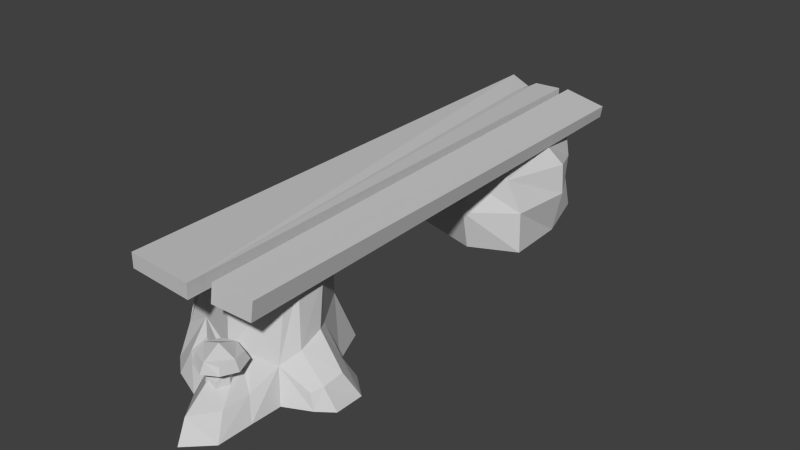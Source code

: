 # Source: bench.blend  (saved by Blender 2.71.0; exported with 4.5.12 LTS)
import bpy
from mathutils import Matrix  # noqa: F401  (used for matrix-valued properties, if any)

bpy.ops.wm.read_factory_settings(use_empty=True)
scene = bpy.context.scene
scene.name = 'Scene'

# ---- collections
col_collection_1 = bpy.data.collections.new('Collection 1'); scene.collection.children.link(col_collection_1)

# ---- materials (node trees are filled in below, after node groups)
mat_forestbench_color = bpy.data.materials.new('forestBench_color')
mat_forestbench_color.alpha_threshold = 0.0
mat_forestbench_color.use_transparent_shadow = False
mat_forestbench_color.diffuse_color = (0.6, 0.6, 0.6, 1.0)
mat_forestbench_color.specular_color = (0.9, 0.9, 0.9)
mat_forestbench_color.roughness = 0.5
mat_forestbench_color.specular_intensity = 1.0
mat_forestbench_color.line_color = (0.0, 0.0, 0.0, 1.0)

# ---- material node trees

# ---- world
world_world = bpy.data.worlds.new('World'); scene.world = world_world
world_world.color = (0.05088, 0.05088, 0.05088)
world_world.use_sun_shadow = False
world_world.sun_shadow_jitter_overblur = 0.0
world_world.cycles.sampling_method = 'MANUAL'
world_world.cycles.sample_map_resolution = 256

# ---- meshes
me_forestbench_fbx = bpy.data.meshes.new('forestBench_fbx')
me_forestbench_fbx.from_pydata([(0.4856, 1.123, 2.593), (1.03, 6.156e-06, 3.068), (0.6429, -1.144e-05, 2.176), (0.9748, 1.032, 3.4), (0.5682, 2.306, 2.677), (-0.3908, 1.897, 2.38), (0.2247, 2.403, 2.562), (-0.2803, 2.403, 2.515), (-0.4677, 1.121, 2.211), (-0.3178, 0.0, 1.724), (1.516, 0.5236, 3.519), (1.631, -6.943e-05, 3.237), (1.872, 0.5433, 3.898), (2.123, -0.0001465, 3.66), (1.809, 0.4293, 4.329), (2.117, -0.0002086, 4.325), (1.653, 0.3368, 4.53), (1.776, -0.0001851, 4.578), (0.9642, 0.6725, 4.623), (1.2, -0.0001619, 4.855), (1.177, -0.0002205, 5.563), (0.9387, 0.4281, 5.351), (0.9089, 0.4082, 5.967), (1.165, -0.0001818, 6.344), (0.6323, 0.7474, 5.188), (0.5787, 0.9226, 4.934), (0.5456, 1.603, 4.782), (0.9453, 1.59, 4.443), (0.9423, 2.101, 4.368), (0.4857, 2.255, 4.632), (1.033, 2.206, 4.092), (1.215, 0.9461, 4.277), (1.196, 1.133, 3.739), (0.6456, 0.6983, 5.455), (1.069, 2.174, 3.478), (0.5421, 0.4131, 6.522), (0.6602, -0.0001669, 6.833), (-0.3186, -0.000205, 5.616), (-0.2772, 0.3276, 5.342), (-0.9349, 0.4422, 5.098), (-0.3212, 0.6538, 5.116), (-0.6695, 0.7645, 4.907), (0.2038, 0.8526, 5.253), (-0.7598, 1.129, 4.805), (0.1723, 0.9459, 5.113), (0.2788, 0.8159, 5.539), (-1.318, 0.7721, 4.763), (-1.479, -0.0001031, 4.964), (-1.622, -0.0001792, 3.552), (-1.65, 0.9424, 3.514), (-1.301, -2.53e-05, 2.146), (-1.129, 1.896, 2.678), (-1.53, 1.643, 3.486), (-1.267, 2.243, 3.419), (-1.057, 2.365, 2.712), (-1.371, 1.582, 4.443), (-1.226, 2.244, 4.192), (-0.4677, 1.121, 2.211), (-0.3178, 0.0, 1.724), (-0.2803, 2.403, 2.515), (-0.7908, 1.763, 4.825), (-0.7885, 2.234, 4.792), (0.1394, 2.168, 5.003), (0.2247, 2.403, 2.562), (0.5682, 2.306, 2.677), (-0.2803, 2.403, 2.515), (-1.267, 2.243, 3.419), (-1.057, 2.365, 2.712), (0.2466, 2.388, 4.207), (-1.226, 2.244, 4.192), (0.1394, 2.168, 5.003), (0.4857, 2.255, 4.632), (-0.7885, 2.234, 4.792), (1.069, 2.174, 3.478), (1.033, 2.206, 4.092), (0.9423, 2.101, 4.368), (-1.041, -0.0001412, 5.324), (0.7945, 0.9012, -5.358), (1.151, 6.683e-05, -4.302), (0.6986, -6.38e-05, -5.754), (1.365, 1.022, -4.307), (0.8478, 1.501, -5.338), (1.257, 1.684, -4.423), (0.908, 2.078, -4.296), (0.6847, 1.941, -5.467), (0.7857, 1.703, -2.839), (0.6995, 1.968, -2.9), (1.15, 0.9558, -2.893), (1.21, 8.522e-05, -2.834), (-0.2838, 1.526, -6.062), (-0.2795, 2.102, -5.93), (-1.379, 2.057, -5.616), (-1.489, 1.667, -5.66), (-1.61, 2.05, -4.295), (-1.992, 1.684, -4.245), (-2.126, 1.13, -4.234), (-1.605, 1.139, -5.588), (-1.515, 0.00013, -5.773), (-2.051, 3.563e-05, -4.259), (-1.602, 1.069, -2.674), (-1.526, 3.365e-05, -2.746), (-1.491, 1.596, -2.713), (-1.333, 1.885, -2.898), (-0.305, 0.8383, -5.867), (-0.3181, -2.149e-05, -6.177), (-0.3755, 1.85, -2.302), (-0.3606, 2.229, -2.679), (0.08522, 0.9363, -2.139), (0.1052, 5.236e-05, -2.304), (0.908, 2.078, -4.296), (-0.2795, 2.102, -5.93), (-0.3008, 2.322, -4.303), (0.6847, 1.941, -5.467), (-1.379, 2.057, -5.616), (-1.61, 2.05, -4.295), (-0.3606, 2.229, -2.679), (-1.333, 1.885, -2.898), (0.6995, 1.968, -2.9), (0.08522, 0.9363, -2.139), (0.1052, 5.236e-05, -2.304), (-0.3755, 1.85, -2.302), (-0.3606, 2.229, -2.679), (-0.07076, 1.0, 5.522), (0.1072, 1.213, 5.191), (0.04967, 1.051, 5.146), (0.005632, 1.255, 5.52), (0.05255, 1.049, 5.895), (0.1148, 1.205, 5.83), (0.437, 0.9929, 6.031), (0.462, 1.216, 5.937), (0.8086, 1.036, 5.89), (0.7472, 1.174, 5.829), (0.9215, 0.9933, 5.518), (0.8211, 1.225, 5.521), (0.7899, 1.036, 5.134), (0.7237, 1.183, 5.19), (0.4117, 0.9679, 5.013), (0.4075, 1.213, 5.09), (0.4026, 1.392, 5.514), (0.9215, 0.9933, 5.518), (0.4117, 0.9679, 5.013), (0.7899, 1.036, 5.134), (0.4202, 0.9051, 5.519), (0.437, 0.9929, 6.031), (0.8086, 1.036, 5.89), (0.05255, 1.049, 5.895), (-0.07076, 1.0, 5.522), (0.04967, 1.051, 5.146), (0.3013, 0.5232, 5.837), (0.192, 0.7889, 5.545), (0.1674, 0.6194, 5.56), (0.2941, 0.744, 5.786), (0.5579, 0.5203, 5.827), (0.5548, 0.735, 5.774), (0.6927, 0.6205, 5.558), (0.6649, 0.796, 5.538), (0.5513, 0.7244, 5.283), (0.2948, 0.7252, 5.282), (0.6376, 0.9916, 5.519), (0.5346, 0.9821, 5.67), (0.3187, 0.9895, 5.67), (0.2061, 1.0, 5.515), (0.3166, 1.02, 5.366), (0.52, 1.015, 5.361), (0.2948, 0.7252, 5.282), (0.1674, 0.6194, 5.56), (0.3084, 0.8774, 5.314), (0.2061, 1.0, 5.515), (0.3166, 1.02, 5.366), (0.8813, 2.348, -6.747), (1.353, 2.198, 5.554), (0.8361, 2.065, -6.746), (1.427, 2.657, 5.552), (-0.1938, 2.52, -6.836), (1.427, 2.657, 5.552), (0.8813, 2.348, -6.747), (0.6036, 2.789, 5.709), (-0.2391, 2.237, -6.835), (0.6036, 2.789, 5.709), (-0.1938, 2.52, -6.836), (0.5304, 2.33, 5.71), (0.8361, 2.065, -6.746), (0.5304, 2.33, 5.71), (-0.2391, 2.237, -6.835), (1.353, 2.198, 5.554), (-0.1938, 2.52, -6.836), (0.8361, 2.065, -6.746), (-0.2391, 2.237, -6.835), (0.8813, 2.348, -6.747), (1.427, 2.657, 5.552), (0.5304, 2.33, 5.71), (1.353, 2.198, 5.554), (0.6036, 2.789, 5.709), (-0.2839, 2.607, -6.567), (0.3997, 2.534, 6.09), (-0.2839, 2.276, -6.567), (0.3997, 2.865, 6.09), (-0.2839, 2.607, -6.567), (0.3997, 2.865, 6.09), (-1.002, 2.607, -5.473), (-0.9273, 2.607, -6.505), (-1.192, 2.865, 5.982), (-1.671, 2.65, -6.581), (-1.159, 2.492, -6.483), (-1.671, 2.276, -6.581), (-1.192, 2.865, 5.982), (-1.671, 2.65, -6.581), (-1.192, 2.534, 5.982), (-1.153, 2.276, -6.483), (-1.192, 2.534, 5.982), (-1.671, 2.276, -6.581), (-1.003, 2.276, -5.473), (0.3997, 2.534, 6.09), (-0.9368, 2.276, -6.504), (-0.2839, 2.276, -6.567), (-1.671, 2.65, -6.581), (-1.153, 2.276, -6.483), (-1.671, 2.276, -6.581), (-1.159, 2.492, -6.483), (0.3997, 2.865, 6.09), (0.3997, 2.534, 6.09), (-1.192, 2.534, 5.982), (-1.192, 2.865, 5.982), (-1.159, 2.492, -6.483), (-1.003, 2.276, -5.473), (-1.153, 2.276, -6.483), (-1.002, 2.607, -5.473), (-0.9273, 2.607, -6.505), (-0.2839, 2.276, -6.567), (-0.9368, 2.276, -6.504), (-0.2839, 2.607, -6.567), (-1.002, 2.607, -5.473), (-0.9368, 2.276, -6.504), (-1.003, 2.276, -5.473), (-0.9273, 2.607, -6.505)], [], [(155, 154, 156, 163), (160, 151, 153, 159), (115, 117, 109, 111), (33, 24, 42, 45), (105, 106, 102, 101), (6, 5, 7), (156, 157, 162, 163), (128, 129, 127, 126), (3, 10, 1), (1, 10, 11), (8, 0, 2, 9), (12, 14, 13), (13, 14, 15), (66, 69, 68, 63, 65, 67), (16, 18, 17), (17, 18, 19), (18, 20, 19), (21, 20, 18), (46, 55, 49, 48), (3, 32, 12, 13, 11, 10), (29, 26, 28), (27, 30, 28), (201, 198, 197, 200, 199, 202), (51, 54, 59, 57, 58, 50), (45, 35, 22, 33), (112, 110, 111, 109), (35, 45, 38, 37), (132, 133, 131, 130), (31, 14, 12, 32), (42, 24, 25, 44), (6, 4, 0, 8, 5), (22, 35, 23), (23, 35, 36), (35, 37, 36), (0, 3, 1, 2), (41, 39, 37, 38, 40), (40, 42, 41), (41, 42, 43), (43, 39, 41), (43, 42, 44), (45, 42, 40), (38, 45, 40), (46, 48, 47), (49, 50, 48), (136, 124, 123, 137), (53, 51, 52), (54, 51, 53), (52, 55, 53), (49, 55, 52), (53, 55, 56), (97, 98, 95, 96), (25, 24, 21, 18), (166, 164, 165, 167), (56, 60, 61), (114, 115, 111, 113), (142, 140, 141, 139), (43, 60, 46), (134, 135, 133, 132), (62, 26, 29), (25, 26, 44), (146, 142, 143, 145), (125, 123, 124, 122), (44, 62, 61, 60, 43), (31, 32, 34, 30), (52, 51, 50, 49), (234, 232, 233, 231), (4, 34, 32, 3, 0), (70, 69, 72), (64, 63, 68, 74, 73), (75, 68, 71), (74, 68, 75), (76, 39, 47), (37, 39, 76), (77, 78, 79), (80, 81, 82), (82, 81, 83), (83, 81, 84), (83, 85, 82), (82, 85, 80), (86, 85, 83), (80, 85, 87), (80, 87, 78), (78, 87, 88), (226, 224, 225, 223), (84, 89, 90), (77, 79, 104, 103), (91, 92, 93), (93, 92, 94), (47, 39, 43, 46), (92, 89, 96), (94, 101, 93), (93, 101, 102), (96, 103, 97), (96, 89, 103), (97, 103, 104), (103, 89, 77), (77, 89, 84, 81), (99, 105, 101), (46, 60, 56, 55), (155, 158, 153, 152, 154), (110, 113, 111), (116, 115, 114), (88, 118, 119), (87, 118, 88), (87, 120, 118), (85, 120, 87), (86, 120, 85), (121, 120, 86), (151, 149, 150, 148), (122, 126, 125), (125, 126, 127), (129, 125, 127), (128, 130, 129), (129, 130, 131), (133, 129, 131), (77, 81, 80, 78), (134, 136, 135), (135, 136, 137), (137, 133, 135), (125, 137, 123), (138, 125, 129), (138, 129, 133), (138, 133, 137), (138, 137, 125), (17, 15, 14, 16), (153, 151, 148, 152), (24, 33, 22, 21), (99, 100, 108, 107, 105), (98, 100, 99, 95), (44, 26, 62), (153, 158, 159), (23, 20, 21, 22), (160, 149, 151), (161, 149, 160), (176, 174, 175, 173), (31, 18, 16, 14), (158, 155, 163), (92, 96, 95, 94), (70, 71, 68, 69), (168, 166, 167), (218, 216, 217, 215), (172, 170, 171, 169), (139, 144, 143, 142), (192, 190, 191, 189), (230, 228, 229, 227), (207, 205, 206, 204), (89, 92, 91, 90), (146, 147, 140, 142), (199, 203, 202), (209, 210, 208, 211, 213, 214, 212), (180, 178, 179, 177), (31, 30, 27, 28, 26, 25, 18), (99, 101, 94, 95), (184, 182, 183, 181), (188, 186, 187, 185), (221, 220, 219, 222), (196, 194, 195, 193)])
_uv = me_forestbench_fbx.uv_layers.new(name='UVMap')
_uv.uv.foreach_set('vector', [0.7219, 0.1547, 0.7075, 0.1531, 0.7154, 0.1348, 0.7398, 0.1396, 0.7395, 0.1841, 0.7168, 0.1869, 0.7156, 0.172, 0.7383, 0.1693, 0.8945, 0.9877, 0.8108, 0.9734, 0.7843, 0.8612, 0.8803, 0.8612, 0.8054, 0.323, 0.8273, 0.3199, 0.8355, 0.358, 0.8159, 0.3559, 0.6487, 0.01691, 0.6903, 0.02294, 0.645, 0.09225, 0.6186, 0.09417, 0.984, 0.07103, 0.9353, 0.0255, 0.9821, 0.035, 0.7154, 0.1348, 0.7173, 0.1174, 0.7421, 0.1242, 0.7398, 0.1396, 0.5004, 0.9376, 0.5235, 0.937, 0.5288, 0.9595, 0.5175, 0.9705, 0.8745, 0.1664, 0.8315, 0.1871, 0.8054, 0.1374, 0.8054, 0.1374, 0.8315, 0.1871, 0.7843, 0.1613, 0.8886, 0.016, 0.8821, 0.09525, 0.7941, 0.07107, 0.8037, 0.00919, 0.8125, 0.2128, 0.8048, 0.231, 0.7729, 0.1981, 0.7729, 0.1981, 0.8048, 0.231, 0.7761, 0.2301, 0.7761, 0.8761, 0.7754, 0.9253, 0.673, 0.918, 0.6709, 0.8045, 0.7024, 0.7956, 0.7595, 0.8158, 0.8095, 0.2482, 0.8361, 0.2788, 0.7835, 0.2535, 0.7835, 0.2535, 0.8361, 0.2788, 0.8036, 0.2668, 0.8361, 0.2788, 0.7637, 0.2863, 0.8036, 0.2668, 0.7999, 0.3006, 0.7637, 0.2863, 0.8361, 0.2788, 0.8331, 0.4807, 0.9035, 0.4931, 0.8615, 0.5741, 0.7945, 0.5693, 0.8745, 0.1664, 0.8675, 0.1954, 0.8125, 0.2128, 0.7729, 0.1981, 0.7843, 0.1613, 0.8315, 0.1871, 0.9683, 0.3176, 0.9088, 0.3172, 0.9675, 0.275, 0.9018, 0.2769, 0.9697, 0.2437, 0.9675, 0.275, 0.265, 0.9572, 0.1487, 0.9676, 0.1484, 0.03996, 0.1956, 0.04344, 0.2028, 0.1189, 0.2532, 0.03671, 0.9308, 0.6399, 0.9846, 0.6377, 0.9909, 0.7064, 0.8845, 0.6935, 0.8113, 0.7533, 0.7882, 0.68, 0.8159, 0.3559, 0.7495, 0.3503, 0.7638, 0.3225, 0.8054, 0.323, 0.8142, 0.7711, 0.8771, 0.741, 0.8803, 0.8612, 0.7843, 0.8612, 0.7495, 0.3503, 0.8159, 0.3559, 0.8053, 0.4022, 0.7785, 0.4095, 0.548, 0.8875, 0.5483, 0.9082, 0.5272, 0.9144, 0.5152, 0.9036, 0.8483, 0.2516, 0.8048, 0.231, 0.8125, 0.2128, 0.8675, 0.1954, 0.8355, 0.358, 0.8273, 0.3199, 0.8493, 0.3168, 0.8551, 0.3601, 0.984, 0.07103, 0.9858, 0.1071, 0.8821, 0.09525, 0.8886, 0.016, 0.9353, 0.0255, 0.7638, 0.3225, 0.7495, 0.3503, 0.7238, 0.3058, 0.7238, 0.3058, 0.7495, 0.3503, 0.7047, 0.3419, 0.7495, 0.3503, 0.7785, 0.4095, 0.7047, 0.3419, 0.8821, 0.09525, 0.8745, 0.1664, 0.8054, 0.1374, 0.7941, 0.07107, 0.8495, 0.4361, 0.8183, 0.4513, 0.7785, 0.4095, 0.8053, 0.4022, 0.832, 0.4052, 0.832, 0.4052, 0.8355, 0.358, 0.8495, 0.4361, 0.8495, 0.4361, 0.8355, 0.358, 0.8659, 0.4427, 0.8659, 0.4427, 0.8183, 0.4513, 0.8495, 0.4361, 0.8659, 0.4427, 0.8355, 0.358, 0.8551, 0.3601, 0.8159, 0.3559, 0.8355, 0.358, 0.832, 0.4052, 0.8053, 0.4022, 0.8159, 0.3559, 0.832, 0.4052, 0.8331, 0.4807, 0.7945, 0.5693, 0.7808, 0.4796, 0.8615, 0.5741, 0.7882, 0.68, 0.7945, 0.5693, 0.5972, 0.9356, 0.5824, 0.9689, 0.5701, 0.9586, 0.5741, 0.936, 0.9769, 0.5648, 0.9308, 0.6399, 0.9192, 0.5694, 0.9846, 0.6377, 0.9308, 0.6399, 0.9769, 0.5648, 0.9192, 0.5694, 0.9035, 0.4931, 0.9769, 0.5648, 0.8615, 0.5741, 0.9035, 0.4931, 0.9192, 0.5694, 0.9769, 0.5648, 0.9035, 0.4931, 0.9738, 0.5054, 0.5117, 0.3255, 0.5117, 0.2063, 0.5985, 0.2101, 0.6071, 0.3072, 0.8493, 0.3168, 0.8273, 0.3199, 0.7999, 0.3006, 0.8361, 0.2788, 0.7295, 0.1213, 0.7173, 0.1174, 0.7135, 0.207, 0.7427, 0.1965, 0.9738, 0.5054, 0.9171, 0.4404, 0.9682, 0.438, 0.9923, 0.8528, 0.8945, 0.9877, 0.8803, 0.8612, 0.956, 0.751, 0.731, 0.5709, 0.731, 0.5334, 0.7574, 0.5444, 0.7684, 0.5709, 0.8659, 0.4427, 0.9171, 0.4404, 0.8331, 0.4807, 0.5812, 0.9024, 0.5697, 0.9135, 0.5483, 0.9082, 0.548, 0.8875, 0.9665, 0.363, 0.9088, 0.3172, 0.9683, 0.3176, 0.8493, 0.3168, 0.9088, 0.3172, 0.8551, 0.3601, 0.6936, 0.5708, 0.731, 0.5709, 0.731, 0.6083, 0.7045, 0.5973, 0.5499, 0.9652, 0.5701, 0.9586, 0.5824, 0.9689, 0.5506, 0.9863, 0.8551, 0.3601, 0.9665, 0.363, 0.9682, 0.438, 0.9171, 0.4404, 0.8659, 0.4427, 0.8483, 0.2516, 0.8675, 0.1954, 0.9722, 0.1853, 0.9697, 0.2437, 0.9192, 0.5694, 0.9308, 0.6399, 0.7882, 0.68, 0.8615, 0.5741, 0.1956, 0.04344, 0.2198, 0.04126, 0.2269, 0.1166, 0.2028, 0.1189, 0.9858, 0.1071, 0.9722, 0.1853, 0.8675, 0.1954, 0.8745, 0.1664, 0.8821, 0.09525, 0.6751, 0.9862, 0.7754, 0.9253, 0.7393, 0.9695, 0.6395, 0.8135, 0.6709, 0.8045, 0.673, 0.918, 0.6061, 0.9147, 0.6025, 0.872, 0.6187, 0.9372, 0.673, 0.918, 0.6452, 0.9605, 0.6061, 0.9147, 0.673, 0.918, 0.6187, 0.9372, 0.7786, 0.4533, 0.8183, 0.4513, 0.7808, 0.4796, 0.7785, 0.4095, 0.8183, 0.4513, 0.7786, 0.4533, 0.5763, 0.5081, 0.5117, 0.5934, 0.5117, 0.4764, 0.6001, 0.5916, 0.624, 0.4976, 0.6328, 0.5899, 0.6328, 0.5899, 0.624, 0.4976, 0.6655, 0.5881, 0.6655, 0.5881, 0.624, 0.4976, 0.6716, 0.4872, 0.6655, 0.5881, 0.6264, 0.6961, 0.6328, 0.5899, 0.6328, 0.5899, 0.6264, 0.6961, 0.6001, 0.5916, 0.6445, 0.7052, 0.6264, 0.6961, 0.6655, 0.5881, 0.6001, 0.5916, 0.6264, 0.6961, 0.5791, 0.6757, 0.6001, 0.5916, 0.5791, 0.6757, 0.5117, 0.5934, 0.5117, 0.5934, 0.5791, 0.6757, 0.5111, 0.6746, 0.2028, 0.1189, 0.1793, 0.1126, 0.1987, 0.04033, 0.214, 0.04442, 0.6716, 0.4872, 0.6313, 0.4139, 0.686, 0.4129, 0.5763, 0.5081, 0.5117, 0.4764, 0.5117, 0.4131, 0.5765, 0.415, 0.6739, 0.3276, 0.6405, 0.3174, 0.6657, 0.2125, 0.6657, 0.2125, 0.6405, 0.3174, 0.6321, 0.2113, 0.7808, 0.4796, 0.8183, 0.4513, 0.8659, 0.4427, 0.8331, 0.4807, 0.6405, 0.3174, 0.6313, 0.4139, 0.6071, 0.3072, 0.6321, 0.2113, 0.6186, 0.09417, 0.6657, 0.2125, 0.6657, 0.2125, 0.6186, 0.09417, 0.645, 0.09225, 0.6071, 0.3072, 0.5765, 0.415, 0.5117, 0.3255, 0.6071, 0.3072, 0.6313, 0.4139, 0.5765, 0.415, 0.5117, 0.3255, 0.5765, 0.415, 0.5117, 0.4131, 0.5765, 0.415, 0.6313, 0.4139, 0.5763, 0.5081, 0.5763, 0.5081, 0.6313, 0.4139, 0.6716, 0.4872, 0.624, 0.4976, 0.5923, 0.09609, 0.6487, 0.01691, 0.6186, 0.09417, 0.8331, 0.4807, 0.9171, 0.4404, 0.9738, 0.5054, 0.9035, 0.4931, 0.7219, 0.1547, 0.7381, 0.155, 0.7156, 0.172, 0.6984, 0.1723, 0.7075, 0.1531, 0.8771, 0.741, 0.956, 0.751, 0.8803, 0.8612, 0.9718, 0.9669, 0.8945, 0.9877, 0.9923, 0.8528, 0.5111, 0.6746, 0.5741, 0.7787, 0.5121, 0.7666, 0.5791, 0.6757, 0.5741, 0.7787, 0.5111, 0.6746, 0.5791, 0.6757, 0.6446, 0.7831, 0.5741, 0.7787, 0.6264, 0.6961, 0.6446, 0.7831, 0.5791, 0.6757, 0.6445, 0.7052, 0.6446, 0.7831, 0.6264, 0.6961, 0.6856, 0.7807, 0.6446, 0.7831, 0.6445, 0.7052, 0.7168, 0.1869, 0.7266, 0.2022, 0.7135, 0.207, 0.7001, 0.1897, 0.5506, 0.9863, 0.5175, 0.9705, 0.5499, 0.9652, 0.5499, 0.9652, 0.5175, 0.9705, 0.5288, 0.9595, 0.5235, 0.937, 0.5499, 0.9652, 0.5288, 0.9595, 0.5004, 0.9376, 0.5152, 0.9036, 0.5235, 0.937, 0.5235, 0.937, 0.5152, 0.9036, 0.5272, 0.9144, 0.5483, 0.9082, 0.5235, 0.937, 0.5272, 0.9144, 0.5763, 0.5081, 0.624, 0.4976, 0.6001, 0.5916, 0.5117, 0.5934, 0.5812, 0.9024, 0.5972, 0.9356, 0.5697, 0.9135, 0.5697, 0.9135, 0.5972, 0.9356, 0.5741, 0.936, 0.5741, 0.936, 0.5483, 0.9082, 0.5697, 0.9135, 0.5499, 0.9652, 0.5741, 0.936, 0.5701, 0.9586, 0.5488, 0.9363, 0.5499, 0.9652, 0.5235, 0.937, 0.5488, 0.9363, 0.5235, 0.937, 0.5483, 0.9082, 0.5488, 0.9363, 0.5483, 0.9082, 0.5741, 0.936, 0.5488, 0.9363, 0.5741, 0.936, 0.5499, 0.9652, 0.7835, 0.2535, 0.7761, 0.2301, 0.8048, 0.231, 0.8095, 0.2482, 0.7156, 0.172, 0.7168, 0.1869, 0.7001, 0.1897, 0.6984, 0.1723, 0.8273, 0.3199, 0.8054, 0.323, 0.7638, 0.3225, 0.7999, 0.3006, 0.5923, 0.09609, 0.5117, 0.09631, 0.5118, 0.01013, 0.5897, 0.00911, 0.6487, 0.01691, 0.5117, 0.2063, 0.5117, 0.09631, 0.5923, 0.09609, 0.5985, 0.2101, 0.8551, 0.3601, 0.9088, 0.3172, 0.9665, 0.363, 0.7156, 0.172, 0.7381, 0.155, 0.7383, 0.1693, 0.7238, 0.3058, 0.7637, 0.2863, 0.7999, 0.3006, 0.7638, 0.3225, 0.7395, 0.1841, 0.7266, 0.2022, 0.7168, 0.1869, 0.7427, 0.1965, 0.7266, 0.2022, 0.7395, 0.1841, 0.4508, 0.9544, 0.3897, 0.9428, 0.3959, 0.04101, 0.4756, 0.03471, 0.8483, 0.2516, 0.8361, 0.2788, 0.8095, 0.2482, 0.8048, 0.231, 0.7381, 0.155, 0.7219, 0.1547, 0.7398, 0.1396, 0.6405, 0.3174, 0.6071, 0.3072, 0.5985, 0.2101, 0.6321, 0.2113, 0.6751, 0.9862, 0.6452, 0.9605, 0.673, 0.918, 0.7754, 0.9253, 0.7421, 0.1242, 0.7295, 0.1213, 0.7427, 0.1965, 0.214, 0.04442, 0.2062, 0.03063, 0.2403, 0.01249, 0.2532, 0.03671, 0.3897, 0.9428, 0.3557, 0.9413, 0.3749, 0.04013, 0.3959, 0.04101, 0.7684, 0.5709, 0.7574, 0.5973, 0.731, 0.6083, 0.731, 0.5709, 0.4508, 0.9544, 0.4444, 0.9878, 0.3834, 0.9762, 0.3897, 0.9428, 0.1484, 0.03996, 0.1502, 0.01574, 0.1981, 0.01927, 0.1956, 0.04344, 0.2893, 0.9565, 0.265, 0.9572, 0.2532, 0.03671, 0.2806, 0.03589, 0.6313, 0.4139, 0.6405, 0.3174, 0.6739, 0.3276, 0.686, 0.4129, 0.6936, 0.5708, 0.7045, 0.5444, 0.731, 0.5334, 0.731, 0.5709, 0.2028, 0.1189, 0.214, 0.04442, 0.2532, 0.03671, 0.008005, 0.9568, 0.02232, 0.03628, 0.06012, 0.04423, 0.06961, 0.1185, 0.0762, 0.04305, 0.1241, 0.03947, 0.1244, 0.9671, 0.4848, 0.9541, 0.4508, 0.9544, 0.4756, 0.03471, 0.4966, 0.03455, 0.8483, 0.2516, 0.9697, 0.2437, 0.9018, 0.2769, 0.9675, 0.275, 0.9088, 0.3172, 0.8493, 0.3168, 0.8361, 0.2788, 0.5923, 0.09609, 0.6186, 0.09417, 0.6321, 0.2113, 0.5985, 0.2101, 0.3557, 0.9413, 0.2944, 0.9512, 0.2953, 0.03159, 0.3749, 0.04013, 0.3959, 0.04101, 0.3942, 0.02007, 0.474, 0.01378, 0.4756, 0.03471, 0.2672, 0.9814, 0.1508, 0.9918, 0.1487, 0.9676, 0.265, 0.9572, 0.1487, 0.9676, 0.1244, 0.9671, 0.1241, 0.03947, 0.1484, 0.03996])
me_forestbench_fbx.materials.append(mat_forestbench_color)
me_forestbench_fbx.use_remesh_preserve_volume = False
me_forestbench_fbx.use_remesh_preserve_attributes = False
me_forestbench_fbx.use_mirror_vertex_groups = False
me_forestbench_fbx.update()

# ---- objects
ob_forestbench_fbx = bpy.data.objects.new('forestBench_fbx', me_forestbench_fbx)

# ---- transforms, parenting, visibility, modifiers, constraints
ob_forestbench_fbx.location = (0.0, 0.0, 0.0)
ob_forestbench_fbx.rotation_euler = (1.571, -0.0, 0.0)
ob_forestbench_fbx.lineart.crease_threshold = 0.0

# ---- collection membership
col_collection_1.objects.link(ob_forestbench_fbx)

# ---- scene / render settings (as saved in the file)
scene.frame_start = 1; scene.frame_end = 250; scene.frame_set(1)
scene.render.engine = 'BLENDER_EEVEE_NEXT'
scene.render.resolution_percentage = 50
scene.render.dither_intensity = 0.0
scene.cycles.use_denoising = False
scene.cycles.samples = 10
scene.cycles.sampling_pattern = 'TABULATED_SOBOL'
scene.cycles.light_sampling_threshold = 0.0
scene.cycles.use_adaptive_sampling = False
scene.cycles.use_light_tree = False
scene.cycles.blur_glossy = 0.0
scene.cycles.volume_bounces = 1
scene.cycles.pixel_filter_type = 'GAUSSIAN'
scene.cycles.sample_clamp_indirect = 0.0
scene.view_settings.view_transform = 'Standard'
bpy.context.view_layer.update()

# ---- added for rendering (the .blend has no active camera and no usable light): camera, sun
cam_auto = bpy.data.cameras.new('AutoCamera')
cam_auto.lens = 50.0
cam_auto.sensor_width = 36.0
cam_auto.clip_end = 1000.0
ob_auto_camera = bpy.data.objects.new('AutoCamera', cam_auto)
scene.collection.objects.link(ob_auto_camera)
ob_auto_camera.location = (13.5047, -16.2062, 12.2375)
ob_auto_camera.rotation_euler = (1.09748, -7.21219e-08, 0.694738)
scene.camera = ob_auto_camera
light_auto_sun = bpy.data.lights.new('AutoSun', 'SUN')
light_auto_sun.energy = 3.0
light_auto_sun.angle = 0.0523599
ob_auto_sun = bpy.data.objects.new('AutoSun', light_auto_sun)
scene.collection.objects.link(ob_auto_sun)
ob_auto_sun.rotation_euler = (0.872665, 0.174533, 0.523599)
bpy.context.view_layer.update()
